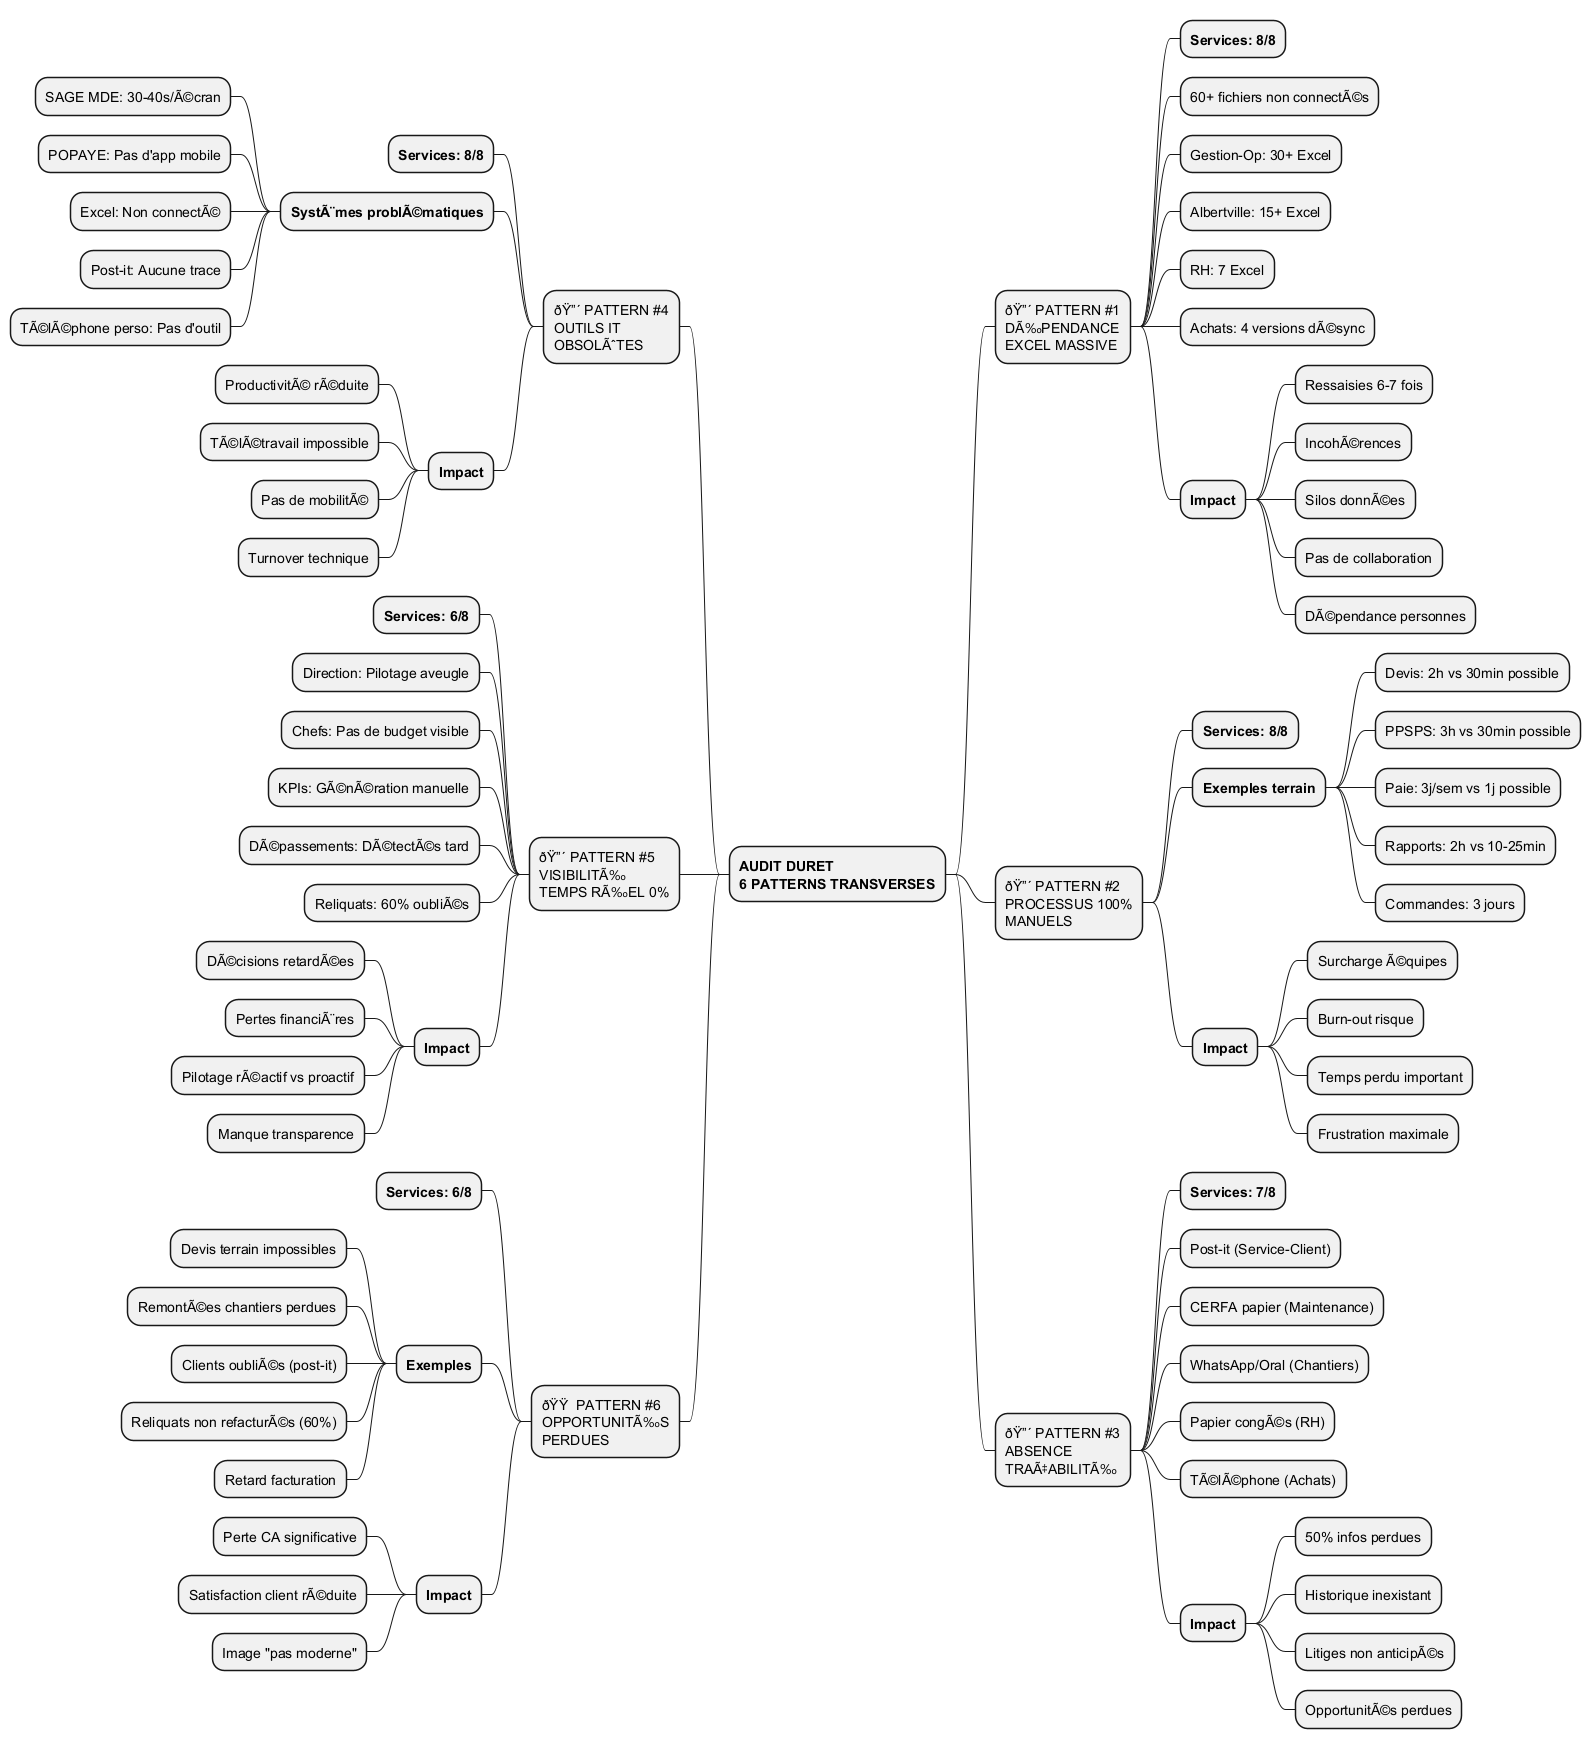

The diagram above was rendered by PlantUML. Its source (embedded in the PNG):
@startmindmap

* **AUDIT DURET**\n**6 PATTERNS TRANSVERSES**

** ðŸ”´ PATTERN #1\nDÃ‰PENDANCE\nEXCEL MASSIVE
*** **Services: 8/8**
*** 60+ fichiers non connectÃ©s
*** Gestion-Op: 30+ Excel
*** Albertville: 15+ Excel
*** RH: 7 Excel
*** Achats: 4 versions dÃ©sync
*** **Impact**
**** Ressaisies 6-7 fois
**** IncohÃ©rences
**** Silos donnÃ©es
**** Pas de collaboration
**** DÃ©pendance personnes

** ðŸ”´ PATTERN #2\nPROCESSUS 100%\nMANUELS
*** **Services: 8/8**
*** **Exemples terrain**
**** Devis: 2h vs 30min possible
**** PPSPS: 3h vs 30min possible
**** Paie: 3j/sem vs 1j possible
**** Rapports: 2h vs 10-25min
**** Commandes: 3 jours
*** **Impact**
**** Surcharge Ã©quipes
**** Burn-out risque
**** Temps perdu important
**** Frustration maximale

** ðŸ”´ PATTERN #3\nABSENCE\nTRAÃ‡ABILITÃ‰
*** **Services: 7/8**
*** Post-it (Service-Client)
*** CERFA papier (Maintenance)
*** WhatsApp/Oral (Chantiers)
*** Papier congÃ©s (RH)
*** TÃ©lÃ©phone (Achats)
*** **Impact**
**** 50% infos perdues
**** Historique inexistant
**** Litiges non anticipÃ©s
**** OpportunitÃ©s perdues

left side

** ðŸ”´ PATTERN #4\nOUTILS IT\nOBSOLÃˆTES
*** **Services: 8/8**
*** **SystÃ¨mes problÃ©matiques**
**** SAGE MDE: 30-40s/Ã©cran
**** POPAYE: Pas d'app mobile
**** Excel: Non connectÃ©
**** Post-it: Aucune trace
**** TÃ©lÃ©phone perso: Pas d'outil
*** **Impact**
**** ProductivitÃ© rÃ©duite
**** TÃ©lÃ©travail impossible
**** Pas de mobilitÃ©
**** Turnover technique

** ðŸ”´ PATTERN #5\nVISIBILITÃ‰\nTEMPS RÃ‰EL 0%
*** **Services: 6/8**
*** Direction: Pilotage aveugle
*** Chefs: Pas de budget visible
*** KPIs: GÃ©nÃ©ration manuelle
*** DÃ©passements: DÃ©tectÃ©s tard
*** Reliquats: 60% oubliÃ©s
*** **Impact**
**** DÃ©cisions retardÃ©es
**** Pertes financiÃ¨res
**** Pilotage rÃ©actif vs proactif
**** Manque transparence

** ðŸŸ  PATTERN #6\nOPPORTUNITÃ‰S\nPERDUES
*** **Services: 6/8**
*** **Exemples**
**** Devis terrain impossibles
**** RemontÃ©es chantiers perdues
**** Clients oubliÃ©s (post-it)
**** Reliquats non refacturÃ©s (60%)
**** Retard facturation
*** **Impact**
**** Perte CA significative
**** Satisfaction client rÃ©duite
**** Image "pas moderne"

@endmindmap